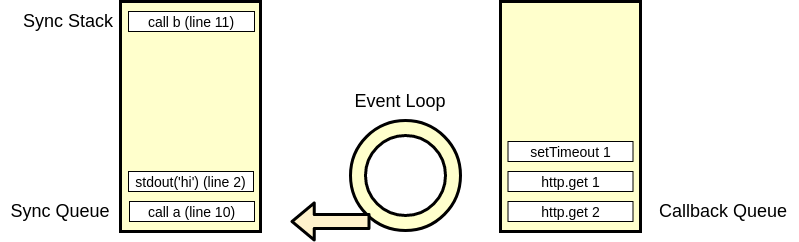

The diagram above was exported from draw.io. Its source (the exported page's mxGraphModel, read from the mxfile embedded in the PNG):
<mxGraphModel dx="1102" dy="564" grid="1" gridSize="10" guides="1" tooltips="1" connect="1" arrows="1" fold="1" page="1" pageScale="1" pageWidth="826" pageHeight="1169" background="#ffffff" math="0" shadow="0">
  <root>
    <mxCell id="0" />
    <mxCell id="1" parent="0" />
    <mxCell id="3" value="" style="whiteSpace=wrap;align=center;verticalAlign=middle;fontStyle=1;strokeWidth=3;fillColor=#FFFFCC;fontSize=18;" parent="1" vertex="1">
      <mxGeometry x="120" y="330" width="140" height="230" as="geometry" />
    </mxCell>
    <mxCell id="MemZvamXqJ5uIXh06W3b-98" value="stdout('hi') (line 2)" style="rounded=0;whiteSpace=wrap;html=1;fontSize=14;" parent="1" vertex="1">
      <mxGeometry x="128" y="500" width="125" height="20" as="geometry" />
    </mxCell>
    <mxCell id="MemZvamXqJ5uIXh06W3b-99" value="call a (line 10)" style="rounded=0;whiteSpace=wrap;html=1;fontSize=14;" parent="1" vertex="1">
      <mxGeometry x="129" y="530" width="125" height="20" as="geometry" />
    </mxCell>
    <mxCell id="MemZvamXqJ5uIXh06W3b-109" value="call b (line 11)" style="rounded=0;whiteSpace=wrap;html=1;fontSize=14;" parent="1" vertex="1">
      <mxGeometry x="128" y="340" width="126" height="20" as="geometry" />
    </mxCell>
    <mxCell id="fttjh8AA_MBWTL6gbcHj-4" value="" style="whiteSpace=wrap;align=center;verticalAlign=middle;fontStyle=1;strokeWidth=3;fillColor=#FFFFCC;fontSize=18;" vertex="1" parent="1">
      <mxGeometry x="500" y="330" width="140" height="230" as="geometry" />
    </mxCell>
    <mxCell id="fttjh8AA_MBWTL6gbcHj-5" value="setTimeout 1" style="rounded=0;whiteSpace=wrap;html=1;fontSize=14;" vertex="1" parent="1">
      <mxGeometry x="507.5" y="470" width="125" height="20" as="geometry" />
    </mxCell>
    <mxCell id="fttjh8AA_MBWTL6gbcHj-6" value="http.get 1" style="rounded=0;whiteSpace=wrap;html=1;fontSize=14;" vertex="1" parent="1">
      <mxGeometry x="507.5" y="500" width="125" height="20" as="geometry" />
    </mxCell>
    <mxCell id="fttjh8AA_MBWTL6gbcHj-7" value="http.get 2" style="rounded=0;whiteSpace=wrap;html=1;fontSize=14;" vertex="1" parent="1">
      <mxGeometry x="507.5" y="530" width="125" height="20" as="geometry" />
    </mxCell>
    <mxCell id="fttjh8AA_MBWTL6gbcHj-10" value="" style="ellipse;whiteSpace=wrap;html=1;aspect=fixed;fillColor=#FFFFCC;strokeWidth=3;" vertex="1" parent="1">
      <mxGeometry x="350" y="449" width="110" height="110" as="geometry" />
    </mxCell>
    <mxCell id="fttjh8AA_MBWTL6gbcHj-8" value="" style="ellipse;whiteSpace=wrap;html=1;aspect=fixed;strokeWidth=3;" vertex="1" parent="1">
      <mxGeometry x="365" y="464" width="80" height="80" as="geometry" />
    </mxCell>
    <mxCell id="fttjh8AA_MBWTL6gbcHj-11" value="" style="shape=flexArrow;endArrow=classic;html=1;width=12;endSize=6.4;fillColor=#fff2cc;strokeColor=#000000;strokeWidth=3;" edge="1" parent="1">
      <mxGeometry width="50" height="50" relative="1" as="geometry">
        <mxPoint x="370" y="550" as="sourcePoint" />
        <mxPoint x="290" y="550" as="targetPoint" />
      </mxGeometry>
    </mxCell>
    <mxCell id="fttjh8AA_MBWTL6gbcHj-12" value="&lt;font style=&quot;font-size: 18px&quot;&gt;Sync Stack&lt;/font&gt;" style="text;html=1;strokeColor=none;fillColor=none;align=center;verticalAlign=middle;whiteSpace=wrap;rounded=0;" vertex="1" parent="1">
      <mxGeometry x="8" y="340" width="120" height="20" as="geometry" />
    </mxCell>
    <mxCell id="fttjh8AA_MBWTL6gbcHj-13" value="&lt;font style=&quot;font-size: 18px&quot;&gt;Sync Queue&lt;/font&gt;" style="text;html=1;strokeColor=none;fillColor=none;align=center;verticalAlign=middle;whiteSpace=wrap;rounded=0;" vertex="1" parent="1">
      <mxGeometry y="530" width="120" height="20" as="geometry" />
    </mxCell>
    <mxCell id="fttjh8AA_MBWTL6gbcHj-14" value="&lt;font style=&quot;font-size: 18px&quot;&gt;Event Loop&lt;/font&gt;" style="text;html=1;strokeColor=none;fillColor=none;align=center;verticalAlign=middle;whiteSpace=wrap;rounded=0;" vertex="1" parent="1">
      <mxGeometry x="340" y="420" width="120" height="20" as="geometry" />
    </mxCell>
    <mxCell id="fttjh8AA_MBWTL6gbcHj-15" value="&lt;font style=&quot;font-size: 18px&quot;&gt;Callback Queue&lt;/font&gt;" style="text;html=1;strokeColor=none;fillColor=none;align=center;verticalAlign=middle;whiteSpace=wrap;rounded=0;" vertex="1" parent="1">
      <mxGeometry x="648" y="530" width="150" height="20" as="geometry" />
    </mxCell>
  </root>
</mxGraphModel>